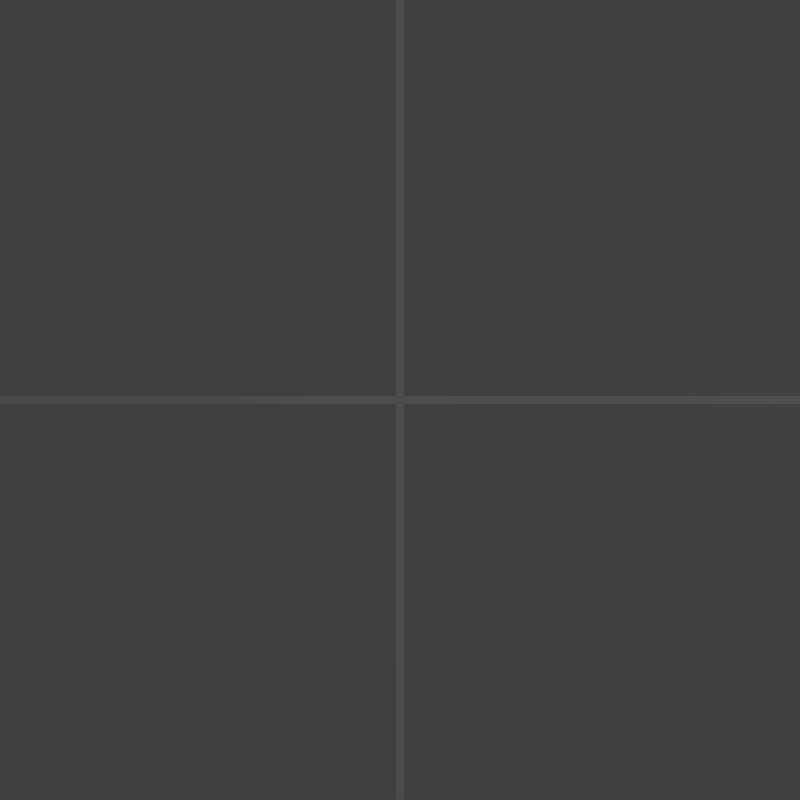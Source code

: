# Source: grid.blend  (saved by Blender 2.78.0; exported with 4.5.12 LTS)
import bpy
from mathutils import Matrix  # noqa: F401  (used for matrix-valued properties, if any)

bpy.ops.wm.read_factory_settings(use_empty=True)
scene = bpy.context.scene
scene.name = 'Scene'

# ---- collections
col_collection_1 = bpy.data.collections.new('Collection 1'); scene.collection.children.link(col_collection_1)

# ---- materials (node trees are filled in below, after node groups)
mat_material = bpy.data.materials.new('Material')
mat_material.alpha_threshold = 0.0
mat_material.use_transparent_shadow = False
mat_material.roughness = 0.5
mat_material.line_color = (0.0, 0.0, 0.0, 1.0)

# ---- material node trees

# ---- world
world_world = bpy.data.worlds.new('World'); scene.world = world_world
world_world.color = (0.05088, 0.05088, 0.05088)
world_world.use_sun_shadow = False
world_world.sun_shadow_jitter_overblur = 0.0
world_world.cycles.sampling_method = 'MANUAL'

# ---- cameras
cam_camera = bpy.data.cameras.new('Camera')
cam_camera.type = 'ORTHO'
cam_camera.clip_end = 100.0
cam_camera.lens = 35.0
cam_camera.sensor_width = 32.0
cam_camera.sensor_height = 18.0
cam_camera.ortho_scale = 2.0
cam_camera.dof.focus_distance = 0.0
cam_camera.dof.aperture_fstop = 128.0

# ---- lights
light_lamp = bpy.data.lights.new('Lamp', 'POINT')
light_lamp.transmission_factor = 0.0
light_lamp.cutoff_distance = 30.0
light_lamp.energy = 100.0
light_lamp.shadow_buffer_clip_start = 1.001
light_lamp.shadow_soft_size = 0.1
light_lamp.shadow_maximum_resolution = 0.006
light_lamp.use_absolute_resolution = True

# ---- meshes
me_cube = bpy.data.meshes.new('Cube')
me_cube.from_pydata([(-0.01, -0.01, 0.0), (0.01, -0.01, 0.0), (0.01, 1.0, 0.0), (-0.01, 1.0, 0.0), (0.01, -1.0, 0.0), (-0.01, -1.0, 0.0), (0.01, 0.01, 0.0), (-0.01, 0.01, 0.0), (1.0, -0.01, 0.0), (1.0, 0.01, 0.0), (-1.0, -0.01, 0.0), (-1.0, 0.01, 0.0)], [], [(1, 6, 9, 8), (7, 3, 2, 6), (6, 1, 0, 7), (0, 10, 11, 7), (4, 5, 0, 1)])
me_cube.materials.append(mat_material)
me_cube.use_remesh_preserve_volume = False
me_cube.use_remesh_preserve_attributes = False
me_cube.use_mirror_vertex_groups = False
me_cube.update()

# ---- objects
ob_cube = bpy.data.objects.new('Cube', me_cube)
ob_lamp = bpy.data.objects.new('Lamp', light_lamp)
ob_camera = bpy.data.objects.new('Camera', cam_camera)

# ---- transforms, parenting, visibility, modifiers, constraints
ob_cube.location = (0.0, 0.0, 0.0)
ob_cube.lock_rotations_4d = False
ob_cube.empty_display_type = 'ARROWS'
ob_cube.lineart.crease_threshold = 0.0
ob_lamp.location = (4.076, 1.005, 5.904)
ob_lamp.rotation_euler = (0.6503, 0.05522, 1.866)
ob_lamp.lock_rotations_4d = False
ob_lamp.empty_display_type = 'ARROWS'
ob_lamp.color = (0.0, 0.0, 0.0, 0.0)
ob_lamp.lineart.crease_threshold = 0.0
ob_camera.location = (0.0, 0.0, 3.0)
ob_camera.lock_rotations_4d = False
ob_camera.empty_display_type = 'ARROWS'
ob_camera.color = (0.0, 0.0, 0.0, 0.0)
ob_camera.display_type = 'WIRE'
ob_camera.lineart.crease_threshold = 0.0

# ---- collection membership
col_collection_1.objects.link(ob_cube)
col_collection_1.objects.link(ob_lamp)
col_collection_1.objects.link(ob_camera)

# ---- scene / render settings (as saved in the file)
scene.camera = ob_camera
scene.frame_start = 1; scene.frame_end = 250; scene.frame_set(1)
scene.render.engine = 'BLENDER_EEVEE_NEXT'
scene.render.resolution_x = 512
scene.render.resolution_y = 512
scene.render.dither_intensity = 0.0
scene.cycles.use_denoising = False
scene.cycles.samples = 128
scene.cycles.sampling_pattern = 'TABULATED_SOBOL'
scene.cycles.light_sampling_threshold = 0.0
scene.cycles.use_adaptive_sampling = False
scene.cycles.use_light_tree = False
scene.cycles.blur_glossy = 0.0
scene.cycles.sample_clamp_indirect = 0.0
scene.view_settings.view_transform = 'Standard'
bpy.context.view_layer.update()
